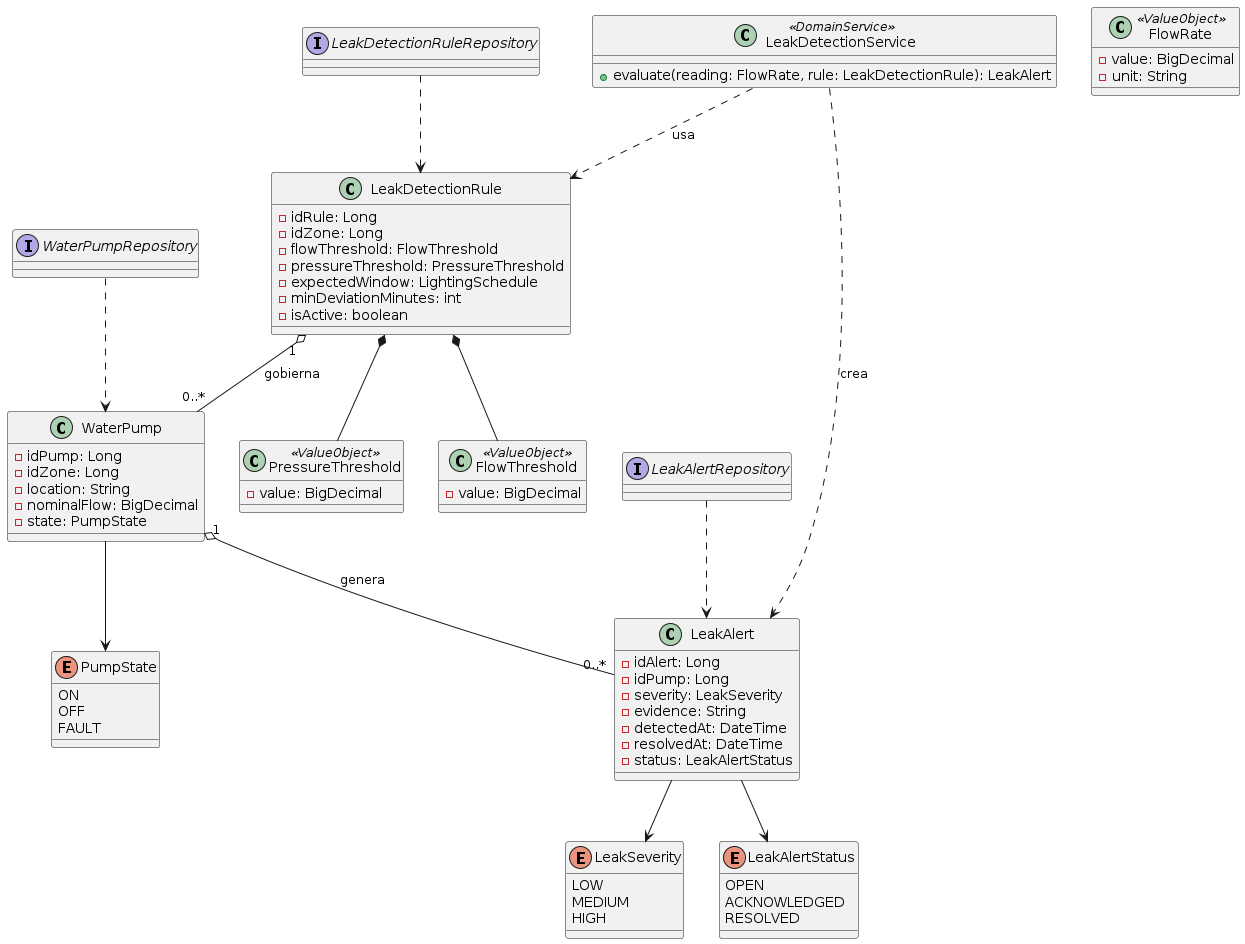

The diagram above was rendered by PlantUML. Its source (embedded in the PNG):
@startuml
class LeakDetectionRule {
  - idRule: Long
  - idZone: Long
  - flowThreshold: FlowThreshold
  - pressureThreshold: PressureThreshold
  - expectedWindow: LightingSchedule
  - minDeviationMinutes: int
  - isActive: boolean
}

class WaterPump {
  - idPump: Long
  - idZone: Long
  - location: String
  - nominalFlow: BigDecimal
  - state: PumpState
}

class LeakAlert {
  - idAlert: Long
  - idPump: Long
  - severity: LeakSeverity
  - evidence: String
  - detectedAt: DateTime
  - resolvedAt: DateTime
  - status: LeakAlertStatus
}

class FlowThreshold <<ValueObject>> {
  - value: BigDecimal
}

class PressureThreshold <<ValueObject>> {
  - value: BigDecimal
}

class FlowRate <<ValueObject>> {
  - value: BigDecimal
  - unit: String
}

enum PumpState {
  ON
  OFF
  FAULT
}

enum LeakSeverity {
  LOW
  MEDIUM
  HIGH
}

enum LeakAlertStatus {
  OPEN
  ACKNOWLEDGED
  RESOLVED
}

class LeakDetectionService <<DomainService>> {
  + evaluate(reading: FlowRate, rule: LeakDetectionRule): LeakAlert
}

interface LeakDetectionRuleRepository
interface WaterPumpRepository
interface LeakAlertRepository

LeakDetectionRule "1" o-- "0..*" WaterPump : gobierna
WaterPump "1" o-- "0..*" LeakAlert : genera
LeakDetectionRule *-- FlowThreshold
LeakDetectionRule *-- PressureThreshold
WaterPump --> PumpState
LeakAlert --> LeakSeverity
LeakAlert --> LeakAlertStatus
LeakDetectionService ..> LeakDetectionRule : usa
LeakDetectionService ..> LeakAlert : crea
LeakDetectionRuleRepository ..> LeakDetectionRule
WaterPumpRepository ..> WaterPump
LeakAlertRepository ..> LeakAlert
@enduml